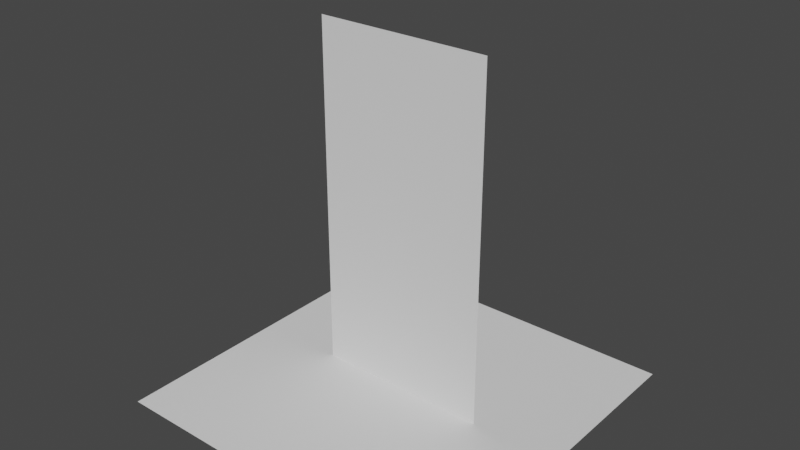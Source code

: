 # Source: skin.blend  (saved by Blender 2.93.20; exported with 4.5.12 LTS)
import bpy
from mathutils import Matrix  # noqa: F401  (used for matrix-valued properties, if any)

bpy.ops.wm.read_factory_settings(use_empty=True)
scene = bpy.context.scene
scene.name = 'Scene'

# ---- collections
col_collection = bpy.data.collections.new('Collection'); scene.collection.children.link(col_collection)

# ---- world
world_world = bpy.data.worlds.new('World'); scene.world = world_world
world_world.use_nodes = True; world_world.node_tree.nodes.clear()
_N = world_world.node_tree.nodes; _L = world_world.node_tree.links
n0 = _N.new('ShaderNodeOutputWorld'); n0.name = 'World Output'; n0.location = (300, 300)
n1 = _N.new('ShaderNodeBackground'); n1.name = 'Background'; n1.location = (10, 300)
n1.inputs[0].default_value = (0.05088, 0.05088, 0.05088, 1.0)
_L.new(n1.outputs[0], n0.inputs[0])
n0.is_active_output = True
world_world.color = (0.05088, 0.05088, 0.05088)
world_world.use_sun_shadow = False
world_world.sun_shadow_jitter_overblur = 0.0

# ---- meshes
me_mesh_0 = bpy.data.meshes.new('Mesh_0')
me_mesh_0.from_pydata([(-0.5, 0.0, 0.0), (0.5, 0.0, 0.0), (-0.5, 0.0, 0.5), (0.5, 0.0, 0.5), (-0.5, 0.0, 1.0), (0.5, 0.0, 1.0), (-0.5, 0.0, 1.5), (0.5, 0.0, 1.5), (-0.5, 0.0, 2.0), (0.5, 0.0, 2.0)], [], [(0, 1, 3), (0, 3, 2), (2, 3, 5), (2, 5, 4), (4, 5, 7), (4, 7, 6), (6, 7, 9), (6, 9, 8)])
me_mesh_0.use_remesh_fix_poles = True
me_mesh_0.use_remesh_preserve_attributes = False
me_mesh_0.update()
me_plane = bpy.data.meshes.new('Plane')
me_plane.from_pydata([(-1.0, -1.0, 0.0), (1.0, -1.0, 0.0), (-1.0, 1.0, 0.0), (1.0, 1.0, 0.0)], [], [(0, 1, 3, 2)])
_uv = me_plane.uv_layers.new(name='UVMap')
_uv.uv.foreach_set('vector', [0.0, 0.0, 1.0, 0.0, 1.0, 1.0, 0.0, 1.0])
me_plane.use_remesh_fix_poles = True
me_plane.use_remesh_preserve_attributes = False
me_plane.update()
arm_armature = bpy.data.armatures.new('Armature')  # bones are not reproduced

# ---- objects
ob_armature = bpy.data.objects.new('Armature', arm_armature)
ob_mesh_0 = bpy.data.objects.new('Mesh_0', me_mesh_0)
ob_plane = bpy.data.objects.new('Plane', me_plane)

# ---- transforms, parenting, visibility, modifiers, constraints
ob_armature.location = (0.0, 0.0, 0.0)
ob_armature.rotation_mode = 'QUATERNION'
ob_armature.rotation_quaternion = (1.0, 0.0, 0.0, 0.0)
ob_mesh_0.parent = ob_armature
ob_mesh_0.location = (0.0, 0.0, 0.0)
ob_mesh_0.rotation_mode = 'QUATERNION'
ob_mesh_0.rotation_quaternion = (1.0, 0.0, 0.0, 0.0)
_vg = ob_mesh_0.vertex_groups.new(name='Node_1')
for _i, _w in zip([0, 1, 2, 3, 4, 5, 6, 7], [1.0, 1.0, 0.75, 0.75, 0.5, 0.5, 0.25, 0.25]): _vg.add([_i], _w, 'REPLACE')
_vg = ob_mesh_0.vertex_groups.new(name='Node_2')
for _i, _w in zip([2, 3, 4, 5, 6, 7, 8, 9], [0.25, 0.25, 0.5, 0.5, 0.75, 0.75, 1.0, 1.0]): _vg.add([_i], _w, 'REPLACE')
_m = ob_mesh_0.modifiers.new('Armature', 'ARMATURE')
_m.object = ob_armature
ob_plane.location = (0.0, 0.0, 0.0)

# ---- collection membership
scene.collection.objects.link(ob_armature)
scene.collection.objects.link(ob_mesh_0)
col_collection.objects.link(ob_plane)

# ---- scene / render settings (as saved in the file)
scene.frame_start = 1; scene.frame_end = 250; scene.frame_set(0)
scene.render.engine = 'BLENDER_EEVEE_NEXT'
scene.cycles.use_denoising = False
scene.cycles.samples = 128
scene.cycles.sampling_pattern = 'TABULATED_SOBOL'
scene.cycles.use_adaptive_sampling = False
scene.cycles.use_light_tree = False
scene.view_settings.view_transform = 'Filmic'
bpy.context.view_layer.update()

# ---- added for rendering (the .blend has no active camera and no usable light): camera, sun
cam_auto = bpy.data.cameras.new('AutoCamera')
cam_auto.lens = 50.0
cam_auto.sensor_width = 36.0
cam_auto.clip_end = 1000.0
ob_auto_camera = bpy.data.objects.new('AutoCamera', cam_auto)
scene.collection.objects.link(ob_auto_camera)
ob_auto_camera.location = (3.20507, -3.84609, 3.56406)
ob_auto_camera.rotation_euler = (1.09748, -7.21219e-08, 0.694738)
scene.camera = ob_auto_camera
light_auto_sun = bpy.data.lights.new('AutoSun', 'SUN')
light_auto_sun.energy = 3.0
light_auto_sun.angle = 0.0523599
ob_auto_sun = bpy.data.objects.new('AutoSun', light_auto_sun)
scene.collection.objects.link(ob_auto_sun)
ob_auto_sun.rotation_euler = (0.872665, 0.174533, 0.523599)
bpy.context.view_layer.update()
